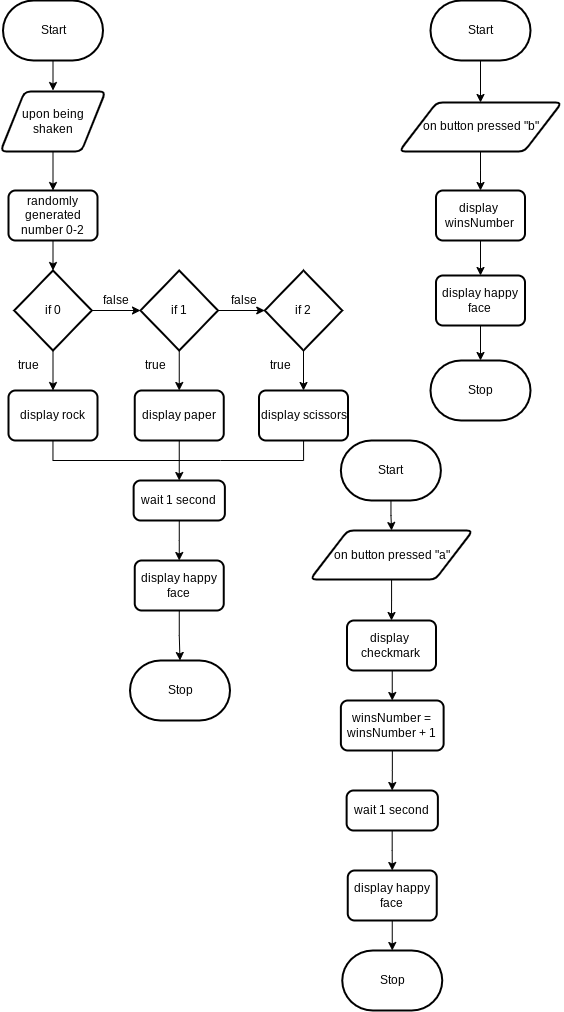

The diagram above was exported from draw.io. Its source (the exported page's mxGraphModel, read from the mxfile embedded in the PNG):
<mxGraphModel dx="932" dy="788" grid="1" gridSize="10" guides="1" tooltips="1" connect="1" arrows="1" fold="1" page="1" pageScale="1" pageWidth="850" pageHeight="1100" math="0" shadow="0">
  <root>
    <mxCell id="0" />
    <mxCell id="1" parent="0" />
    <mxCell id="28" style="edgeStyle=none;html=1;" edge="1" parent="1" source="2">
      <mxGeometry relative="1" as="geometry">
        <mxPoint x="102.5" y="160" as="targetPoint" />
      </mxGeometry>
    </mxCell>
    <mxCell id="2" value="Start" style="strokeWidth=2;html=1;shape=mxgraph.flowchart.terminator;whiteSpace=wrap;" parent="1" vertex="1">
      <mxGeometry x="52.5" y="70" width="100" height="60" as="geometry" />
    </mxCell>
    <mxCell id="31" value="" style="edgeStyle=none;html=1;entryX=0.5;entryY=0;entryDx=0;entryDy=0;" edge="1" parent="1" source="5" target="6">
      <mxGeometry relative="1" as="geometry" />
    </mxCell>
    <mxCell id="5" value="upon being shaken" style="shape=parallelogram;html=1;strokeWidth=2;perimeter=parallelogramPerimeter;whiteSpace=wrap;rounded=1;arcSize=12;size=0.23;" vertex="1" parent="1">
      <mxGeometry x="50" y="161" width="105" height="60" as="geometry" />
    </mxCell>
    <mxCell id="32" style="edgeStyle=none;html=1;entryX=0.5;entryY=0;entryDx=0;entryDy=0;entryPerimeter=0;" edge="1" parent="1" source="6" target="7">
      <mxGeometry relative="1" as="geometry" />
    </mxCell>
    <mxCell id="6" value="randomly generated number 0-2" style="rounded=1;whiteSpace=wrap;html=1;absoluteArcSize=1;arcSize=14;strokeWidth=2;" vertex="1" parent="1">
      <mxGeometry x="58" y="260" width="89" height="50" as="geometry" />
    </mxCell>
    <mxCell id="11" style="edgeStyle=none;html=1;entryX=0;entryY=0.5;entryDx=0;entryDy=0;entryPerimeter=0;" edge="1" parent="1" source="7" target="9">
      <mxGeometry relative="1" as="geometry" />
    </mxCell>
    <mxCell id="21" value="" style="edgeStyle=none;html=1;" edge="1" parent="1" source="7" target="15">
      <mxGeometry relative="1" as="geometry" />
    </mxCell>
    <mxCell id="7" value="if 0" style="strokeWidth=2;html=1;shape=mxgraph.flowchart.decision;whiteSpace=wrap;" vertex="1" parent="1">
      <mxGeometry x="63.75" y="340" width="77.5" height="80" as="geometry" />
    </mxCell>
    <mxCell id="23" value="" style="edgeStyle=none;html=1;" edge="1" parent="1" source="8" target="16">
      <mxGeometry relative="1" as="geometry" />
    </mxCell>
    <mxCell id="8" value="if 2" style="strokeWidth=2;html=1;shape=mxgraph.flowchart.decision;whiteSpace=wrap;" vertex="1" parent="1">
      <mxGeometry x="314.25" y="340" width="77.5" height="80" as="geometry" />
    </mxCell>
    <mxCell id="12" style="edgeStyle=none;html=1;entryX=0;entryY=0.5;entryDx=0;entryDy=0;entryPerimeter=0;" edge="1" parent="1" source="9" target="8">
      <mxGeometry relative="1" as="geometry" />
    </mxCell>
    <mxCell id="22" value="" style="edgeStyle=none;html=1;" edge="1" parent="1" source="9" target="17">
      <mxGeometry relative="1" as="geometry" />
    </mxCell>
    <mxCell id="9" value="if 1" style="strokeWidth=2;html=1;shape=mxgraph.flowchart.decision;whiteSpace=wrap;" vertex="1" parent="1">
      <mxGeometry x="190" y="340" width="77.5" height="80" as="geometry" />
    </mxCell>
    <mxCell id="13" value="false" style="text;html=1;align=center;verticalAlign=middle;resizable=0;points=[];autosize=1;strokeColor=none;fillColor=none;" vertex="1" parent="1">
      <mxGeometry x="140" y="355" width="50" height="30" as="geometry" />
    </mxCell>
    <mxCell id="14" value="false" style="text;html=1;align=center;verticalAlign=middle;resizable=0;points=[];autosize=1;strokeColor=none;fillColor=none;" vertex="1" parent="1">
      <mxGeometry x="267.5" y="355" width="50" height="30" as="geometry" />
    </mxCell>
    <mxCell id="41" style="edgeStyle=orthogonalEdgeStyle;shape=connector;rounded=0;html=1;labelBackgroundColor=default;strokeColor=default;fontFamily=Helvetica;fontSize=11;fontColor=default;endArrow=none;endFill=0;" edge="1" parent="1" source="15">
      <mxGeometry relative="1" as="geometry">
        <mxPoint x="270" y="530" as="targetPoint" />
        <Array as="points">
          <mxPoint x="103" y="530" />
        </Array>
      </mxGeometry>
    </mxCell>
    <mxCell id="15" value="display rock" style="rounded=1;whiteSpace=wrap;html=1;absoluteArcSize=1;arcSize=14;strokeWidth=2;" vertex="1" parent="1">
      <mxGeometry x="58" y="460" width="89" height="50" as="geometry" />
    </mxCell>
    <mxCell id="38" style="edgeStyle=orthogonalEdgeStyle;shape=connector;rounded=0;html=1;labelBackgroundColor=default;strokeColor=default;fontFamily=Helvetica;fontSize=11;fontColor=default;endArrow=none;endFill=0;" edge="1" parent="1" source="16">
      <mxGeometry relative="1" as="geometry">
        <mxPoint x="270" y="530" as="targetPoint" />
        <Array as="points">
          <mxPoint x="353" y="530" />
        </Array>
      </mxGeometry>
    </mxCell>
    <mxCell id="16" value="display scissors" style="rounded=1;whiteSpace=wrap;html=1;absoluteArcSize=1;arcSize=14;strokeWidth=2;" vertex="1" parent="1">
      <mxGeometry x="308.5" y="460" width="89" height="50" as="geometry" />
    </mxCell>
    <mxCell id="35" style="edgeStyle=none;html=1;entryX=0.5;entryY=0;entryDx=0;entryDy=0;" edge="1" parent="1" source="17" target="33">
      <mxGeometry relative="1" as="geometry" />
    </mxCell>
    <mxCell id="17" value="display paper" style="rounded=1;whiteSpace=wrap;html=1;absoluteArcSize=1;arcSize=14;strokeWidth=2;" vertex="1" parent="1">
      <mxGeometry x="184.25" y="460" width="89" height="50" as="geometry" />
    </mxCell>
    <mxCell id="24" value="true" style="text;html=1;align=center;verticalAlign=middle;resizable=0;points=[];autosize=1;strokeColor=none;fillColor=none;" vertex="1" parent="1">
      <mxGeometry x="310" y="420" width="40" height="30" as="geometry" />
    </mxCell>
    <mxCell id="25" value="true" style="text;html=1;align=center;verticalAlign=middle;resizable=0;points=[];autosize=1;strokeColor=none;fillColor=none;" vertex="1" parent="1">
      <mxGeometry x="185" y="420" width="40" height="30" as="geometry" />
    </mxCell>
    <mxCell id="26" value="true" style="text;html=1;align=center;verticalAlign=middle;resizable=0;points=[];autosize=1;strokeColor=none;fillColor=none;" vertex="1" parent="1">
      <mxGeometry x="57.5" y="420" width="40" height="30" as="geometry" />
    </mxCell>
    <mxCell id="44" style="edgeStyle=orthogonalEdgeStyle;shape=connector;rounded=0;html=1;entryX=0.5;entryY=0;entryDx=0;entryDy=0;labelBackgroundColor=default;strokeColor=default;fontFamily=Helvetica;fontSize=11;fontColor=default;endArrow=classic;endFill=1;" edge="1" parent="1" source="33" target="42">
      <mxGeometry relative="1" as="geometry" />
    </mxCell>
    <mxCell id="33" value="wait 1 second" style="rounded=1;whiteSpace=wrap;html=1;absoluteArcSize=1;arcSize=14;strokeWidth=2;" vertex="1" parent="1">
      <mxGeometry x="183.13" y="550" width="91.25" height="40" as="geometry" />
    </mxCell>
    <mxCell id="45" style="edgeStyle=orthogonalEdgeStyle;shape=connector;rounded=0;html=1;entryX=0.5;entryY=0;entryDx=0;entryDy=0;entryPerimeter=0;labelBackgroundColor=default;strokeColor=default;fontFamily=Helvetica;fontSize=11;fontColor=default;endArrow=classic;endFill=1;" edge="1" parent="1" source="42" target="43">
      <mxGeometry relative="1" as="geometry" />
    </mxCell>
    <mxCell id="42" value="display happy face" style="rounded=1;whiteSpace=wrap;html=1;absoluteArcSize=1;arcSize=14;strokeWidth=2;" vertex="1" parent="1">
      <mxGeometry x="184.25" y="630" width="89" height="50" as="geometry" />
    </mxCell>
    <mxCell id="43" value="Stop" style="strokeWidth=2;html=1;shape=mxgraph.flowchart.terminator;whiteSpace=wrap;" vertex="1" parent="1">
      <mxGeometry x="179.5" y="730" width="100" height="60" as="geometry" />
    </mxCell>
    <mxCell id="52" style="edgeStyle=orthogonalEdgeStyle;shape=connector;rounded=0;html=1;entryX=0.5;entryY=0;entryDx=0;entryDy=0;labelBackgroundColor=default;strokeColor=default;fontFamily=Helvetica;fontSize=11;fontColor=default;endArrow=classic;endFill=1;" edge="1" parent="1" source="46" target="47">
      <mxGeometry relative="1" as="geometry" />
    </mxCell>
    <mxCell id="46" value="Start" style="strokeWidth=2;html=1;shape=mxgraph.flowchart.terminator;whiteSpace=wrap;" vertex="1" parent="1">
      <mxGeometry x="480" y="70" width="100" height="60" as="geometry" />
    </mxCell>
    <mxCell id="53" style="edgeStyle=orthogonalEdgeStyle;shape=connector;rounded=0;html=1;entryX=0.5;entryY=0;entryDx=0;entryDy=0;labelBackgroundColor=default;strokeColor=default;fontFamily=Helvetica;fontSize=11;fontColor=default;endArrow=classic;endFill=1;" edge="1" parent="1" source="47" target="48">
      <mxGeometry relative="1" as="geometry" />
    </mxCell>
    <mxCell id="47" value="on button pressed &quot;b&quot;" style="shape=parallelogram;html=1;strokeWidth=2;perimeter=parallelogramPerimeter;whiteSpace=wrap;rounded=1;arcSize=12;size=0.23;" vertex="1" parent="1">
      <mxGeometry x="448.75" y="172" width="162.5" height="49" as="geometry" />
    </mxCell>
    <mxCell id="54" style="edgeStyle=orthogonalEdgeStyle;shape=connector;rounded=0;html=1;entryX=0.5;entryY=0;entryDx=0;entryDy=0;labelBackgroundColor=default;strokeColor=default;fontFamily=Helvetica;fontSize=11;fontColor=default;endArrow=classic;endFill=1;" edge="1" parent="1" source="48" target="50">
      <mxGeometry relative="1" as="geometry" />
    </mxCell>
    <mxCell id="48" value="display&amp;nbsp; winsNumber" style="rounded=1;whiteSpace=wrap;html=1;absoluteArcSize=1;arcSize=14;strokeWidth=2;" vertex="1" parent="1">
      <mxGeometry x="485.5" y="260" width="89" height="50" as="geometry" />
    </mxCell>
    <mxCell id="55" style="edgeStyle=orthogonalEdgeStyle;shape=connector;rounded=0;html=1;labelBackgroundColor=default;strokeColor=default;fontFamily=Helvetica;fontSize=11;fontColor=default;endArrow=classic;endFill=1;" edge="1" parent="1" source="50" target="51">
      <mxGeometry relative="1" as="geometry" />
    </mxCell>
    <mxCell id="50" value="display happy face" style="rounded=1;whiteSpace=wrap;html=1;absoluteArcSize=1;arcSize=14;strokeWidth=2;" vertex="1" parent="1">
      <mxGeometry x="485.5" y="345" width="89" height="50" as="geometry" />
    </mxCell>
    <mxCell id="51" value="Stop" style="strokeWidth=2;html=1;shape=mxgraph.flowchart.terminator;whiteSpace=wrap;" vertex="1" parent="1">
      <mxGeometry x="480" y="430" width="100" height="60" as="geometry" />
    </mxCell>
    <mxCell id="67" style="edgeStyle=orthogonalEdgeStyle;shape=connector;rounded=0;html=1;labelBackgroundColor=default;strokeColor=default;fontFamily=Helvetica;fontSize=11;fontColor=default;endArrow=classic;endFill=1;" edge="1" parent="1" source="57" target="65">
      <mxGeometry relative="1" as="geometry" />
    </mxCell>
    <mxCell id="57" value="Start" style="strokeWidth=2;html=1;shape=mxgraph.flowchart.terminator;whiteSpace=wrap;" vertex="1" parent="1">
      <mxGeometry x="390.38" y="510" width="100" height="60" as="geometry" />
    </mxCell>
    <mxCell id="58" style="edgeStyle=orthogonalEdgeStyle;shape=connector;rounded=0;html=1;entryX=0.5;entryY=0;entryDx=0;entryDy=0;labelBackgroundColor=default;strokeColor=default;fontFamily=Helvetica;fontSize=11;fontColor=default;endArrow=classic;endFill=1;" edge="1" parent="1" target="60">
      <mxGeometry relative="1" as="geometry">
        <mxPoint x="441.75" y="731" as="sourcePoint" />
      </mxGeometry>
    </mxCell>
    <mxCell id="69" style="edgeStyle=orthogonalEdgeStyle;shape=connector;rounded=0;html=1;labelBackgroundColor=default;strokeColor=default;fontFamily=Helvetica;fontSize=11;fontColor=default;endArrow=classic;endFill=1;" edge="1" parent="1" source="60" target="68">
      <mxGeometry relative="1" as="geometry" />
    </mxCell>
    <mxCell id="60" value="winsNumber = winsNumber + 1" style="rounded=1;whiteSpace=wrap;html=1;absoluteArcSize=1;arcSize=14;strokeWidth=2;" vertex="1" parent="1">
      <mxGeometry x="390.38" y="770" width="102.75" height="50" as="geometry" />
    </mxCell>
    <mxCell id="61" style="edgeStyle=orthogonalEdgeStyle;shape=connector;rounded=0;html=1;labelBackgroundColor=default;strokeColor=default;fontFamily=Helvetica;fontSize=11;fontColor=default;endArrow=classic;endFill=1;" edge="1" parent="1" source="62" target="63">
      <mxGeometry relative="1" as="geometry" />
    </mxCell>
    <mxCell id="62" value="display happy face" style="rounded=1;whiteSpace=wrap;html=1;absoluteArcSize=1;arcSize=14;strokeWidth=2;" vertex="1" parent="1">
      <mxGeometry x="397.25" y="940" width="89" height="50" as="geometry" />
    </mxCell>
    <mxCell id="63" value="Stop" style="strokeWidth=2;html=1;shape=mxgraph.flowchart.terminator;whiteSpace=wrap;" vertex="1" parent="1">
      <mxGeometry x="391.75" y="1020" width="100" height="60" as="geometry" />
    </mxCell>
    <mxCell id="64" value="display&amp;nbsp; checkmark" style="rounded=1;whiteSpace=wrap;html=1;absoluteArcSize=1;arcSize=14;strokeWidth=2;" vertex="1" parent="1">
      <mxGeometry x="396.5" y="690" width="89" height="50" as="geometry" />
    </mxCell>
    <mxCell id="66" style="edgeStyle=orthogonalEdgeStyle;shape=connector;rounded=0;html=1;entryX=0.5;entryY=0;entryDx=0;entryDy=0;labelBackgroundColor=default;strokeColor=default;fontFamily=Helvetica;fontSize=11;fontColor=default;endArrow=classic;endFill=1;" edge="1" parent="1" source="65" target="64">
      <mxGeometry relative="1" as="geometry" />
    </mxCell>
    <mxCell id="65" value="on button pressed &quot;a&quot;" style="shape=parallelogram;html=1;strokeWidth=2;perimeter=parallelogramPerimeter;whiteSpace=wrap;rounded=1;arcSize=12;size=0.23;" vertex="1" parent="1">
      <mxGeometry x="359.75" y="600" width="162.5" height="49" as="geometry" />
    </mxCell>
    <mxCell id="70" style="edgeStyle=orthogonalEdgeStyle;shape=connector;rounded=0;html=1;entryX=0.5;entryY=0;entryDx=0;entryDy=0;labelBackgroundColor=default;strokeColor=default;fontFamily=Helvetica;fontSize=11;fontColor=default;endArrow=classic;endFill=1;" edge="1" parent="1" source="68" target="62">
      <mxGeometry relative="1" as="geometry" />
    </mxCell>
    <mxCell id="68" value="wait 1 second" style="rounded=1;whiteSpace=wrap;html=1;absoluteArcSize=1;arcSize=14;strokeWidth=2;" vertex="1" parent="1">
      <mxGeometry x="396.13" y="860" width="91.25" height="40" as="geometry" />
    </mxCell>
  </root>
</mxGraphModel>